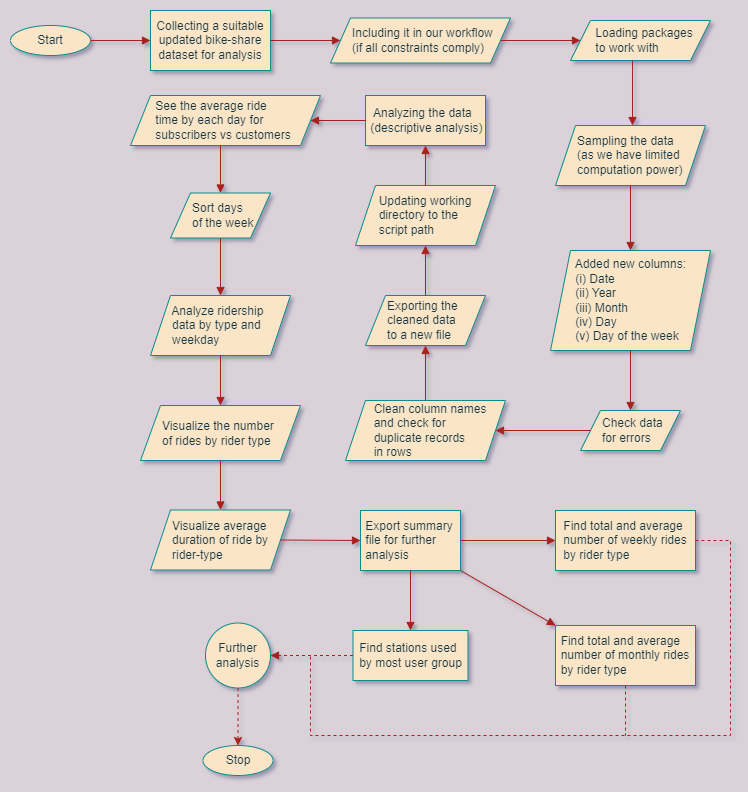

The diagram above was exported from draw.io. Its source (the exported page's mxGraphModel, read from the mxfile embedded in the PNG):
<mxGraphModel dx="1422" dy="786" grid="1" gridSize="10" guides="1" tooltips="1" connect="1" arrows="1" fold="1" page="1" pageScale="1" pageWidth="827" pageHeight="1169" background="#DAD2D8" math="0" shadow="1">
  <root>
    <mxCell id="0" />
    <mxCell id="1" parent="0" />
    <mxCell id="tBiVMnN3OnzigL78LWN9-1" value="Start" style="ellipse;whiteSpace=wrap;html=1;rounded=0;fillColor=#FAE5C7;strokeColor=#0F8B8D;fontColor=#143642;" vertex="1" parent="1">
      <mxGeometry x="40" y="40" width="80" height="30" as="geometry" />
    </mxCell>
    <mxCell id="tBiVMnN3OnzigL78LWN9-2" value="Collecting a suitable updated bike-share dataset for analysis" style="rounded=0;whiteSpace=wrap;html=1;fillColor=#FAE5C7;strokeColor=#0F8B8D;fontColor=#143642;" vertex="1" parent="1">
      <mxGeometry x="180" y="25" width="120" height="60" as="geometry" />
    </mxCell>
    <mxCell id="tBiVMnN3OnzigL78LWN9-3" value="" style="endArrow=block;html=1;rounded=0;exitX=1;exitY=0.5;exitDx=0;exitDy=0;entryX=0;entryY=0.5;entryDx=0;entryDy=0;endFill=1;labelBackgroundColor=#DAD2D8;strokeColor=#A8201A;fontColor=#143642;" edge="1" parent="1" source="tBiVMnN3OnzigL78LWN9-1" target="tBiVMnN3OnzigL78LWN9-2">
      <mxGeometry width="50" height="50" relative="1" as="geometry">
        <mxPoint x="390" y="410" as="sourcePoint" />
        <mxPoint x="440" y="360" as="targetPoint" />
      </mxGeometry>
    </mxCell>
    <mxCell id="tBiVMnN3OnzigL78LWN9-4" value="&amp;nbsp; &amp;nbsp; &amp;nbsp; Including it in our workflow&lt;br&gt;&amp;nbsp; &amp;nbsp; &amp;nbsp; (if all constraints comply)" style="shape=parallelogram;perimeter=parallelogramPerimeter;whiteSpace=wrap;html=1;fixedSize=1;align=left;rounded=0;fillColor=#FAE5C7;strokeColor=#0F8B8D;fontColor=#143642;" vertex="1" parent="1">
      <mxGeometry x="360" y="32.5" width="180" height="45" as="geometry" />
    </mxCell>
    <mxCell id="tBiVMnN3OnzigL78LWN9-5" value="" style="endArrow=block;html=1;rounded=0;exitX=1;exitY=0.5;exitDx=0;exitDy=0;entryX=0;entryY=0.5;entryDx=0;entryDy=0;endFill=1;labelBackgroundColor=#DAD2D8;strokeColor=#A8201A;fontColor=#143642;" edge="1" parent="1" source="tBiVMnN3OnzigL78LWN9-2" target="tBiVMnN3OnzigL78LWN9-4">
      <mxGeometry width="50" height="50" relative="1" as="geometry">
        <mxPoint x="390" y="400" as="sourcePoint" />
        <mxPoint x="440" y="350" as="targetPoint" />
      </mxGeometry>
    </mxCell>
    <mxCell id="tBiVMnN3OnzigL78LWN9-6" value="&amp;nbsp; &amp;nbsp; &amp;nbsp; Sampling the data&lt;br&gt;&amp;nbsp; &amp;nbsp; &amp;nbsp; (as we have limited&lt;br&gt;&amp;nbsp; &amp;nbsp; &amp;nbsp; computation power)" style="shape=parallelogram;perimeter=parallelogramPerimeter;whiteSpace=wrap;html=1;fixedSize=1;align=left;rounded=0;fillColor=#FAE5C7;strokeColor=#0F8B8D;fontColor=#143642;" vertex="1" parent="1">
      <mxGeometry x="585" y="140" width="150" height="60" as="geometry" />
    </mxCell>
    <mxCell id="tBiVMnN3OnzigL78LWN9-8" value="&amp;nbsp; &amp;nbsp; &amp;nbsp; &amp;nbsp;Added new columns:&lt;br&gt;&amp;nbsp; &amp;nbsp; &amp;nbsp; &amp;nbsp;(i) Date&lt;br&gt;&amp;nbsp; &amp;nbsp; &amp;nbsp; &amp;nbsp;(ii) Year&lt;br&gt;&amp;nbsp; &amp;nbsp; &amp;nbsp; &amp;nbsp;(iii) Month&lt;br&gt;&amp;nbsp; &amp;nbsp; &amp;nbsp; &amp;nbsp;(iv) Day&lt;br&gt;&amp;nbsp; &amp;nbsp; &amp;nbsp; &amp;nbsp;(v) Day of the week" style="shape=parallelogram;perimeter=parallelogramPerimeter;whiteSpace=wrap;html=1;fixedSize=1;align=left;rounded=0;fillColor=#FAE5C7;strokeColor=#0F8B8D;fontColor=#143642;" vertex="1" parent="1">
      <mxGeometry x="580" y="265" width="160" height="100" as="geometry" />
    </mxCell>
    <mxCell id="tBiVMnN3OnzigL78LWN9-9" value="" style="endArrow=block;html=1;rounded=0;endFill=1;exitX=0.5;exitY=1;exitDx=0;exitDy=0;labelBackgroundColor=#DAD2D8;strokeColor=#A8201A;fontColor=#143642;" edge="1" parent="1" source="tBiVMnN3OnzigL78LWN9-6" target="tBiVMnN3OnzigL78LWN9-8">
      <mxGeometry width="50" height="50" relative="1" as="geometry">
        <mxPoint x="655" y="215" as="sourcePoint" />
        <mxPoint x="435" y="405" as="targetPoint" />
      </mxGeometry>
    </mxCell>
    <mxCell id="tBiVMnN3OnzigL78LWN9-10" value="&amp;nbsp; &amp;nbsp; &amp;nbsp; Check data&lt;br&gt;&amp;nbsp; &amp;nbsp; &amp;nbsp; for errors" style="shape=parallelogram;perimeter=parallelogramPerimeter;whiteSpace=wrap;html=1;fixedSize=1;align=left;rounded=0;fillColor=#FAE5C7;strokeColor=#0F8B8D;fontColor=#143642;" vertex="1" parent="1">
      <mxGeometry x="610" y="425" width="100" height="40" as="geometry" />
    </mxCell>
    <mxCell id="tBiVMnN3OnzigL78LWN9-11" value="" style="endArrow=block;html=1;rounded=0;exitX=0.5;exitY=1;exitDx=0;exitDy=0;entryX=0.5;entryY=0;entryDx=0;entryDy=0;endFill=1;labelBackgroundColor=#DAD2D8;strokeColor=#A8201A;fontColor=#143642;" edge="1" parent="1" source="tBiVMnN3OnzigL78LWN9-8" target="tBiVMnN3OnzigL78LWN9-10">
      <mxGeometry width="50" height="50" relative="1" as="geometry">
        <mxPoint x="385" y="445" as="sourcePoint" />
        <mxPoint x="435" y="395" as="targetPoint" />
      </mxGeometry>
    </mxCell>
    <mxCell id="tBiVMnN3OnzigL78LWN9-12" value="&lt;div style=&quot;text-align: justify;&quot;&gt;&lt;span style=&quot;background-color: initial;&quot;&gt;&amp;nbsp; &amp;nbsp; &amp;nbsp; &amp;nbsp; Clean column names&lt;/span&gt;&lt;/div&gt;&lt;div style=&quot;text-align: justify;&quot;&gt;&lt;span style=&quot;background-color: initial;&quot;&gt;&amp;nbsp; &amp;nbsp; &amp;nbsp; &amp;nbsp; and check for&lt;/span&gt;&lt;/div&gt;&lt;div style=&quot;text-align: justify;&quot;&gt;&lt;span style=&quot;background-color: initial;&quot;&gt;&amp;nbsp; &amp;nbsp; &amp;nbsp; &amp;nbsp; duplicate records&lt;/span&gt;&lt;/div&gt;&lt;div style=&quot;text-align: justify;&quot;&gt;&lt;span style=&quot;background-color: initial;&quot;&gt;&amp;nbsp; &amp;nbsp; &amp;nbsp; &amp;nbsp; in rows&lt;/span&gt;&lt;/div&gt;" style="shape=parallelogram;perimeter=parallelogramPerimeter;whiteSpace=wrap;html=1;fixedSize=1;align=left;rounded=0;fillColor=#FAE5C7;strokeColor=#0F8B8D;fontColor=#143642;" vertex="1" parent="1">
      <mxGeometry x="375" y="415" width="160" height="60" as="geometry" />
    </mxCell>
    <mxCell id="tBiVMnN3OnzigL78LWN9-13" value="" style="endArrow=block;html=1;rounded=0;exitX=0;exitY=0.5;exitDx=0;exitDy=0;entryX=1;entryY=0.5;entryDx=0;entryDy=0;endFill=1;labelBackgroundColor=#DAD2D8;strokeColor=#A8201A;fontColor=#143642;" edge="1" parent="1" source="tBiVMnN3OnzigL78LWN9-10" target="tBiVMnN3OnzigL78LWN9-12">
      <mxGeometry width="50" height="50" relative="1" as="geometry">
        <mxPoint x="385" y="425" as="sourcePoint" />
        <mxPoint x="435" y="375" as="targetPoint" />
      </mxGeometry>
    </mxCell>
    <mxCell id="tBiVMnN3OnzigL78LWN9-17" value="&lt;div style=&quot;text-align: justify;&quot;&gt;&lt;span style=&quot;background-color: initial;&quot;&gt;Updating working&lt;/span&gt;&lt;/div&gt;&lt;div style=&quot;text-align: justify;&quot;&gt;&lt;span style=&quot;background-color: initial;&quot;&gt;directory to the&lt;/span&gt;&lt;/div&gt;&lt;div style=&quot;text-align: justify;&quot;&gt;&lt;span style=&quot;background-color: initial;&quot;&gt;script path&lt;/span&gt;&lt;/div&gt;" style="shape=parallelogram;perimeter=parallelogramPerimeter;whiteSpace=wrap;html=1;fixedSize=1;rounded=0;fillColor=#FAE5C7;strokeColor=#0F8B8D;fontColor=#143642;" vertex="1" parent="1">
      <mxGeometry x="385" y="200" width="140" height="60" as="geometry" />
    </mxCell>
    <mxCell id="tBiVMnN3OnzigL78LWN9-19" value="&amp;nbsp; &amp;nbsp; &amp;nbsp; &amp;nbsp;Loading packages&lt;br&gt;&amp;nbsp; &amp;nbsp; &amp;nbsp; &amp;nbsp;to work with" style="shape=parallelogram;perimeter=parallelogramPerimeter;whiteSpace=wrap;html=1;fixedSize=1;align=left;rounded=0;fillColor=#FAE5C7;strokeColor=#0F8B8D;fontColor=#143642;" vertex="1" parent="1">
      <mxGeometry x="600" y="35" width="140" height="40" as="geometry" />
    </mxCell>
    <mxCell id="tBiVMnN3OnzigL78LWN9-21" value="&amp;nbsp; &amp;nbsp; &amp;nbsp; Exporting the&lt;br&gt;&amp;nbsp; &amp;nbsp; &amp;nbsp; cleaned data&lt;br&gt;&amp;nbsp; &amp;nbsp; &amp;nbsp; to a new file" style="shape=parallelogram;perimeter=parallelogramPerimeter;whiteSpace=wrap;html=1;fixedSize=1;align=left;rounded=0;fillColor=#FAE5C7;strokeColor=#0F8B8D;fontColor=#143642;" vertex="1" parent="1">
      <mxGeometry x="395" y="310" width="120" height="50" as="geometry" />
    </mxCell>
    <mxCell id="tBiVMnN3OnzigL78LWN9-23" value="" style="endArrow=block;html=1;rounded=0;exitX=1;exitY=0.5;exitDx=0;exitDy=0;entryX=0;entryY=0.5;entryDx=0;entryDy=0;endFill=1;labelBackgroundColor=#DAD2D8;strokeColor=#A8201A;fontColor=#143642;" edge="1" parent="1" source="tBiVMnN3OnzigL78LWN9-4" target="tBiVMnN3OnzigL78LWN9-19">
      <mxGeometry width="50" height="50" relative="1" as="geometry">
        <mxPoint x="380" y="390" as="sourcePoint" />
        <mxPoint x="430" y="340" as="targetPoint" />
      </mxGeometry>
    </mxCell>
    <mxCell id="tBiVMnN3OnzigL78LWN9-24" value="" style="endArrow=block;html=1;rounded=0;endFill=1;exitX=0.443;exitY=1;exitDx=0;exitDy=0;exitPerimeter=0;labelBackgroundColor=#DAD2D8;strokeColor=#A8201A;fontColor=#143642;" edge="1" parent="1" source="tBiVMnN3OnzigL78LWN9-19">
      <mxGeometry width="50" height="50" relative="1" as="geometry">
        <mxPoint x="660" y="80" as="sourcePoint" />
        <mxPoint x="662" y="140" as="targetPoint" />
      </mxGeometry>
    </mxCell>
    <mxCell id="tBiVMnN3OnzigL78LWN9-25" value="" style="endArrow=block;html=1;rounded=0;exitX=0.5;exitY=0;exitDx=0;exitDy=0;entryX=0.5;entryY=1;entryDx=0;entryDy=0;endFill=1;labelBackgroundColor=#DAD2D8;strokeColor=#A8201A;fontColor=#143642;" edge="1" parent="1" source="tBiVMnN3OnzigL78LWN9-12" target="tBiVMnN3OnzigL78LWN9-21">
      <mxGeometry width="50" height="50" relative="1" as="geometry">
        <mxPoint x="380" y="380" as="sourcePoint" />
        <mxPoint x="430" y="330" as="targetPoint" />
      </mxGeometry>
    </mxCell>
    <mxCell id="tBiVMnN3OnzigL78LWN9-26" value="" style="endArrow=block;html=1;rounded=0;entryX=0.5;entryY=1;entryDx=0;entryDy=0;endFill=1;labelBackgroundColor=#DAD2D8;strokeColor=#A8201A;fontColor=#143642;" edge="1" parent="1" source="tBiVMnN3OnzigL78LWN9-21">
      <mxGeometry width="50" height="50" relative="1" as="geometry">
        <mxPoint x="170" y="390" as="sourcePoint" />
        <mxPoint x="455" y="260" as="targetPoint" />
      </mxGeometry>
    </mxCell>
    <mxCell id="tBiVMnN3OnzigL78LWN9-27" value="&amp;nbsp; Analyzing the data&lt;br&gt;&amp;nbsp;(descriptive analysis)" style="rounded=0;whiteSpace=wrap;html=1;align=left;fillColor=#FAE5C7;strokeColor=#0F8B8D;fontColor=#143642;" vertex="1" parent="1">
      <mxGeometry x="395" y="110" width="120" height="50" as="geometry" />
    </mxCell>
    <mxCell id="tBiVMnN3OnzigL78LWN9-28" value="" style="endArrow=block;html=1;rounded=0;entryX=0.5;entryY=1;entryDx=0;entryDy=0;endFill=1;labelBackgroundColor=#DAD2D8;strokeColor=#A8201A;fontColor=#143642;" edge="1" parent="1" source="tBiVMnN3OnzigL78LWN9-17" target="tBiVMnN3OnzigL78LWN9-27">
      <mxGeometry width="50" height="50" relative="1" as="geometry">
        <mxPoint x="380" y="380" as="sourcePoint" />
        <mxPoint x="430" y="330" as="targetPoint" />
      </mxGeometry>
    </mxCell>
    <mxCell id="tBiVMnN3OnzigL78LWN9-30" value="&amp;nbsp; &amp;nbsp; &amp;nbsp; &amp;nbsp;See the average ride&lt;br&gt;&amp;nbsp; &amp;nbsp; &amp;nbsp; &amp;nbsp;time by each day for&lt;br&gt;&amp;nbsp; &amp;nbsp; &amp;nbsp; &amp;nbsp;subscribers vs customers" style="shape=parallelogram;perimeter=parallelogramPerimeter;whiteSpace=wrap;html=1;fixedSize=1;align=left;rounded=0;fillColor=#FAE5C7;strokeColor=#0F8B8D;fontColor=#143642;" vertex="1" parent="1">
      <mxGeometry x="160" y="110" width="190" height="50" as="geometry" />
    </mxCell>
    <mxCell id="tBiVMnN3OnzigL78LWN9-31" value="" style="endArrow=block;html=1;rounded=0;exitX=0;exitY=0.5;exitDx=0;exitDy=0;entryX=1;entryY=0.5;entryDx=0;entryDy=0;endFill=1;labelBackgroundColor=#DAD2D8;strokeColor=#A8201A;fontColor=#143642;" edge="1" parent="1" source="tBiVMnN3OnzigL78LWN9-27" target="tBiVMnN3OnzigL78LWN9-30">
      <mxGeometry width="50" height="50" relative="1" as="geometry">
        <mxPoint x="380" y="390" as="sourcePoint" />
        <mxPoint x="430" y="340" as="targetPoint" />
      </mxGeometry>
    </mxCell>
    <mxCell id="tBiVMnN3OnzigL78LWN9-32" value="&amp;nbsp; &amp;nbsp; &amp;nbsp; Sort days&lt;br&gt;&amp;nbsp; &amp;nbsp; &amp;nbsp; of the week" style="shape=parallelogram;perimeter=parallelogramPerimeter;whiteSpace=wrap;html=1;fixedSize=1;align=left;rounded=0;fillColor=#FAE5C7;strokeColor=#0F8B8D;fontColor=#143642;" vertex="1" parent="1">
      <mxGeometry x="200" y="207.5" width="100" height="45" as="geometry" />
    </mxCell>
    <mxCell id="tBiVMnN3OnzigL78LWN9-33" value="" style="endArrow=block;html=1;rounded=0;endFill=1;labelBackgroundColor=#DAD2D8;strokeColor=#A8201A;fontColor=#143642;" edge="1" parent="1" target="tBiVMnN3OnzigL78LWN9-32">
      <mxGeometry width="50" height="50" relative="1" as="geometry">
        <mxPoint x="250" y="160" as="sourcePoint" />
        <mxPoint x="430" y="330" as="targetPoint" />
      </mxGeometry>
    </mxCell>
    <mxCell id="tBiVMnN3OnzigL78LWN9-34" value="&amp;nbsp; &amp;nbsp; &amp;nbsp; Analyze ridership&lt;br&gt;&amp;nbsp; &amp;nbsp; &amp;nbsp; data by type and&lt;br&gt;&amp;nbsp; &amp;nbsp; &amp;nbsp; weekday" style="shape=parallelogram;perimeter=parallelogramPerimeter;whiteSpace=wrap;html=1;fixedSize=1;align=left;rounded=0;fillColor=#FAE5C7;strokeColor=#0F8B8D;fontColor=#143642;" vertex="1" parent="1">
      <mxGeometry x="180" y="310" width="140" height="60" as="geometry" />
    </mxCell>
    <mxCell id="tBiVMnN3OnzigL78LWN9-35" value="" style="endArrow=block;html=1;rounded=0;exitX=0.5;exitY=1;exitDx=0;exitDy=0;entryX=0.5;entryY=0;entryDx=0;entryDy=0;endFill=1;labelBackgroundColor=#DAD2D8;strokeColor=#A8201A;fontColor=#143642;" edge="1" parent="1" source="tBiVMnN3OnzigL78LWN9-32" target="tBiVMnN3OnzigL78LWN9-34">
      <mxGeometry width="50" height="50" relative="1" as="geometry">
        <mxPoint x="380" y="370" as="sourcePoint" />
        <mxPoint x="430" y="320" as="targetPoint" />
      </mxGeometry>
    </mxCell>
    <mxCell id="tBiVMnN3OnzigL78LWN9-36" value="&amp;nbsp; &amp;nbsp; &amp;nbsp; Visualize the number&lt;br&gt;&amp;nbsp; &amp;nbsp; &amp;nbsp; of rides by rider type" style="shape=parallelogram;perimeter=parallelogramPerimeter;whiteSpace=wrap;html=1;fixedSize=1;align=left;rounded=0;fillColor=#FAE5C7;strokeColor=#0F8B8D;fontColor=#143642;" vertex="1" parent="1">
      <mxGeometry x="170" y="420" width="160" height="55" as="geometry" />
    </mxCell>
    <mxCell id="tBiVMnN3OnzigL78LWN9-37" value="" style="endArrow=block;html=1;rounded=0;exitX=0.5;exitY=1;exitDx=0;exitDy=0;entryX=0.5;entryY=0;entryDx=0;entryDy=0;endFill=1;labelBackgroundColor=#DAD2D8;strokeColor=#A8201A;fontColor=#143642;" edge="1" parent="1" source="tBiVMnN3OnzigL78LWN9-34" target="tBiVMnN3OnzigL78LWN9-36">
      <mxGeometry width="50" height="50" relative="1" as="geometry">
        <mxPoint x="380" y="360" as="sourcePoint" />
        <mxPoint x="430" y="310" as="targetPoint" />
      </mxGeometry>
    </mxCell>
    <mxCell id="tBiVMnN3OnzigL78LWN9-38" value="&amp;nbsp; &amp;nbsp; &amp;nbsp; Visualize average&amp;nbsp; &amp;nbsp; &amp;nbsp; &amp;nbsp; &amp;nbsp; &amp;nbsp; &amp;nbsp; duration of ride by&lt;br&gt;&amp;nbsp; &amp;nbsp; &amp;nbsp; rider-type" style="shape=parallelogram;perimeter=parallelogramPerimeter;whiteSpace=wrap;html=1;fixedSize=1;align=left;rounded=0;fillColor=#FAE5C7;strokeColor=#0F8B8D;fontColor=#143642;" vertex="1" parent="1">
      <mxGeometry x="180" y="524.5" width="140" height="60" as="geometry" />
    </mxCell>
    <mxCell id="tBiVMnN3OnzigL78LWN9-39" value="" style="endArrow=block;html=1;rounded=0;exitX=0.5;exitY=1;exitDx=0;exitDy=0;endFill=1;labelBackgroundColor=#DAD2D8;strokeColor=#A8201A;fontColor=#143642;" edge="1" parent="1" source="tBiVMnN3OnzigL78LWN9-36" target="tBiVMnN3OnzigL78LWN9-38">
      <mxGeometry width="50" height="50" relative="1" as="geometry">
        <mxPoint x="380" y="350" as="sourcePoint" />
        <mxPoint x="430" y="300" as="targetPoint" />
      </mxGeometry>
    </mxCell>
    <mxCell id="tBiVMnN3OnzigL78LWN9-40" value="&amp;nbsp;Export summary&lt;br&gt;&amp;nbsp;file for further&lt;br&gt;&amp;nbsp;analysis" style="rounded=0;whiteSpace=wrap;html=1;align=left;fillColor=#FAE5C7;strokeColor=#0F8B8D;fontColor=#143642;" vertex="1" parent="1">
      <mxGeometry x="390" y="525" width="100" height="60" as="geometry" />
    </mxCell>
    <mxCell id="tBiVMnN3OnzigL78LWN9-41" value="" style="endArrow=block;html=1;rounded=0;exitX=1;exitY=0.5;exitDx=0;exitDy=0;entryX=0;entryY=0.5;entryDx=0;entryDy=0;endFill=1;labelBackgroundColor=#DAD2D8;strokeColor=#A8201A;fontColor=#143642;" edge="1" parent="1" source="tBiVMnN3OnzigL78LWN9-38" target="tBiVMnN3OnzigL78LWN9-40">
      <mxGeometry width="50" height="50" relative="1" as="geometry">
        <mxPoint x="380" y="330" as="sourcePoint" />
        <mxPoint x="430" y="280" as="targetPoint" />
      </mxGeometry>
    </mxCell>
    <mxCell id="tBiVMnN3OnzigL78LWN9-42" value="&lt;div style=&quot;text-align: left;&quot;&gt;&lt;span style=&quot;background-color: initial;&quot;&gt;Find total and average&lt;/span&gt;&lt;/div&gt;&lt;div style=&quot;text-align: left;&quot;&gt;&lt;span style=&quot;background-color: initial;&quot;&gt;number of weekly rides&lt;/span&gt;&lt;/div&gt;&lt;div style=&quot;text-align: left;&quot;&gt;&lt;span style=&quot;background-color: initial;&quot;&gt;by rider type&lt;/span&gt;&lt;/div&gt;" style="rounded=0;whiteSpace=wrap;html=1;fillColor=#FAE5C7;strokeColor=#0F8B8D;fontColor=#143642;" vertex="1" parent="1">
      <mxGeometry x="585" y="525" width="140" height="60" as="geometry" />
    </mxCell>
    <mxCell id="tBiVMnN3OnzigL78LWN9-43" value="" style="endArrow=block;html=1;rounded=0;exitX=1;exitY=0.5;exitDx=0;exitDy=0;entryX=0;entryY=0.5;entryDx=0;entryDy=0;endFill=1;labelBackgroundColor=#DAD2D8;strokeColor=#A8201A;fontColor=#143642;" edge="1" parent="1" source="tBiVMnN3OnzigL78LWN9-40" target="tBiVMnN3OnzigL78LWN9-42">
      <mxGeometry width="50" height="50" relative="1" as="geometry">
        <mxPoint x="380" y="310" as="sourcePoint" />
        <mxPoint x="430" y="260" as="targetPoint" />
      </mxGeometry>
    </mxCell>
    <mxCell id="tBiVMnN3OnzigL78LWN9-44" value="&lt;div style=&quot;text-align: left;&quot;&gt;&lt;span style=&quot;background-color: initial;&quot;&gt;Find total and average&lt;/span&gt;&lt;/div&gt;&lt;div style=&quot;text-align: left;&quot;&gt;&lt;span style=&quot;background-color: initial;&quot;&gt;number of monthly rides&lt;/span&gt;&lt;/div&gt;&lt;div style=&quot;text-align: left;&quot;&gt;&lt;span style=&quot;background-color: initial;&quot;&gt;by rider type&lt;/span&gt;&lt;/div&gt;" style="rounded=0;whiteSpace=wrap;html=1;fillColor=#FAE5C7;strokeColor=#0F8B8D;fontColor=#143642;" vertex="1" parent="1">
      <mxGeometry x="585" y="640" width="140" height="60" as="geometry" />
    </mxCell>
    <mxCell id="tBiVMnN3OnzigL78LWN9-45" value="&lt;div style=&quot;text-align: left;&quot;&gt;&lt;span style=&quot;background-color: initial;&quot;&gt;Find stations used&lt;/span&gt;&lt;/div&gt;&lt;div style=&quot;text-align: left;&quot;&gt;&lt;span style=&quot;background-color: initial;&quot;&gt;by most user group&lt;/span&gt;&lt;/div&gt;" style="rounded=0;whiteSpace=wrap;html=1;fillColor=#FAE5C7;strokeColor=#0F8B8D;fontColor=#143642;" vertex="1" parent="1">
      <mxGeometry x="382.5" y="645" width="115" height="50" as="geometry" />
    </mxCell>
    <mxCell id="tBiVMnN3OnzigL78LWN9-46" value="" style="endArrow=block;html=1;rounded=0;exitX=1;exitY=1;exitDx=0;exitDy=0;entryX=0;entryY=0;entryDx=0;entryDy=0;endFill=1;labelBackgroundColor=#DAD2D8;strokeColor=#A8201A;fontColor=#143642;" edge="1" parent="1" source="tBiVMnN3OnzigL78LWN9-40" target="tBiVMnN3OnzigL78LWN9-44">
      <mxGeometry width="50" height="50" relative="1" as="geometry">
        <mxPoint x="380" y="620" as="sourcePoint" />
        <mxPoint x="430" y="570" as="targetPoint" />
      </mxGeometry>
    </mxCell>
    <mxCell id="tBiVMnN3OnzigL78LWN9-47" value="" style="endArrow=block;html=1;rounded=0;entryX=0.5;entryY=0;entryDx=0;entryDy=0;exitX=0.5;exitY=1;exitDx=0;exitDy=0;endFill=1;labelBackgroundColor=#DAD2D8;strokeColor=#A8201A;fontColor=#143642;" edge="1" parent="1" source="tBiVMnN3OnzigL78LWN9-40" target="tBiVMnN3OnzigL78LWN9-45">
      <mxGeometry width="50" height="50" relative="1" as="geometry">
        <mxPoint x="240" y="700" as="sourcePoint" />
        <mxPoint x="430" y="570" as="targetPoint" />
      </mxGeometry>
    </mxCell>
    <mxCell id="tBiVMnN3OnzigL78LWN9-48" value="Further&lt;br&gt;analysis" style="ellipse;whiteSpace=wrap;html=1;aspect=fixed;rounded=0;fillColor=#FAE5C7;strokeColor=#0F8B8D;fontColor=#143642;" vertex="1" parent="1">
      <mxGeometry x="235" y="637.5" width="65" height="65" as="geometry" />
    </mxCell>
    <mxCell id="tBiVMnN3OnzigL78LWN9-49" value="" style="endArrow=block;html=1;rounded=0;exitX=0;exitY=0.5;exitDx=0;exitDy=0;entryX=1;entryY=0.5;entryDx=0;entryDy=0;endFill=1;dashed=1;labelBackgroundColor=#DAD2D8;strokeColor=#A8201A;fontColor=#143642;" edge="1" parent="1" source="tBiVMnN3OnzigL78LWN9-45" target="tBiVMnN3OnzigL78LWN9-48">
      <mxGeometry width="50" height="50" relative="1" as="geometry">
        <mxPoint x="380" y="710" as="sourcePoint" />
        <mxPoint x="430" y="660" as="targetPoint" />
      </mxGeometry>
    </mxCell>
    <mxCell id="tBiVMnN3OnzigL78LWN9-50" value="" style="endArrow=classic;html=1;rounded=0;exitX=0.5;exitY=1;exitDx=0;exitDy=0;dashed=1;labelBackgroundColor=#DAD2D8;strokeColor=#A8201A;fontColor=#143642;" edge="1" parent="1" source="tBiVMnN3OnzigL78LWN9-48" target="tBiVMnN3OnzigL78LWN9-51">
      <mxGeometry width="50" height="50" relative="1" as="geometry">
        <mxPoint x="380" y="710" as="sourcePoint" />
        <mxPoint x="268" y="760" as="targetPoint" />
      </mxGeometry>
    </mxCell>
    <mxCell id="tBiVMnN3OnzigL78LWN9-51" value="Stop" style="ellipse;whiteSpace=wrap;html=1;rounded=0;fillColor=#FAE5C7;strokeColor=#0F8B8D;fontColor=#143642;" vertex="1" parent="1">
      <mxGeometry x="232.5" y="760" width="70" height="30" as="geometry" />
    </mxCell>
    <mxCell id="tBiVMnN3OnzigL78LWN9-53" value="" style="endArrow=none;html=1;rounded=0;strokeColor=#A8201A;fontColor=#143642;fillColor=#FAE5C7;exitX=1;exitY=0.5;exitDx=0;exitDy=0;edgeStyle=orthogonalEdgeStyle;endFill=0;dashed=1;" edge="1" parent="1" source="tBiVMnN3OnzigL78LWN9-42">
      <mxGeometry width="50" height="50" relative="1" as="geometry">
        <mxPoint x="380" y="510" as="sourcePoint" />
        <mxPoint x="340" y="670" as="targetPoint" />
        <Array as="points">
          <mxPoint x="760" y="555" />
          <mxPoint x="760" y="750" />
          <mxPoint x="340" y="750" />
        </Array>
      </mxGeometry>
    </mxCell>
    <mxCell id="tBiVMnN3OnzigL78LWN9-54" value="" style="endArrow=none;html=1;rounded=0;dashed=1;strokeColor=#A8201A;fontColor=#143642;fillColor=#FAE5C7;exitX=0.5;exitY=1;exitDx=0;exitDy=0;endFill=0;" edge="1" parent="1" source="tBiVMnN3OnzigL78LWN9-44">
      <mxGeometry width="50" height="50" relative="1" as="geometry">
        <mxPoint x="380" y="510" as="sourcePoint" />
        <mxPoint x="655" y="750" as="targetPoint" />
      </mxGeometry>
    </mxCell>
  </root>
</mxGraphModel>